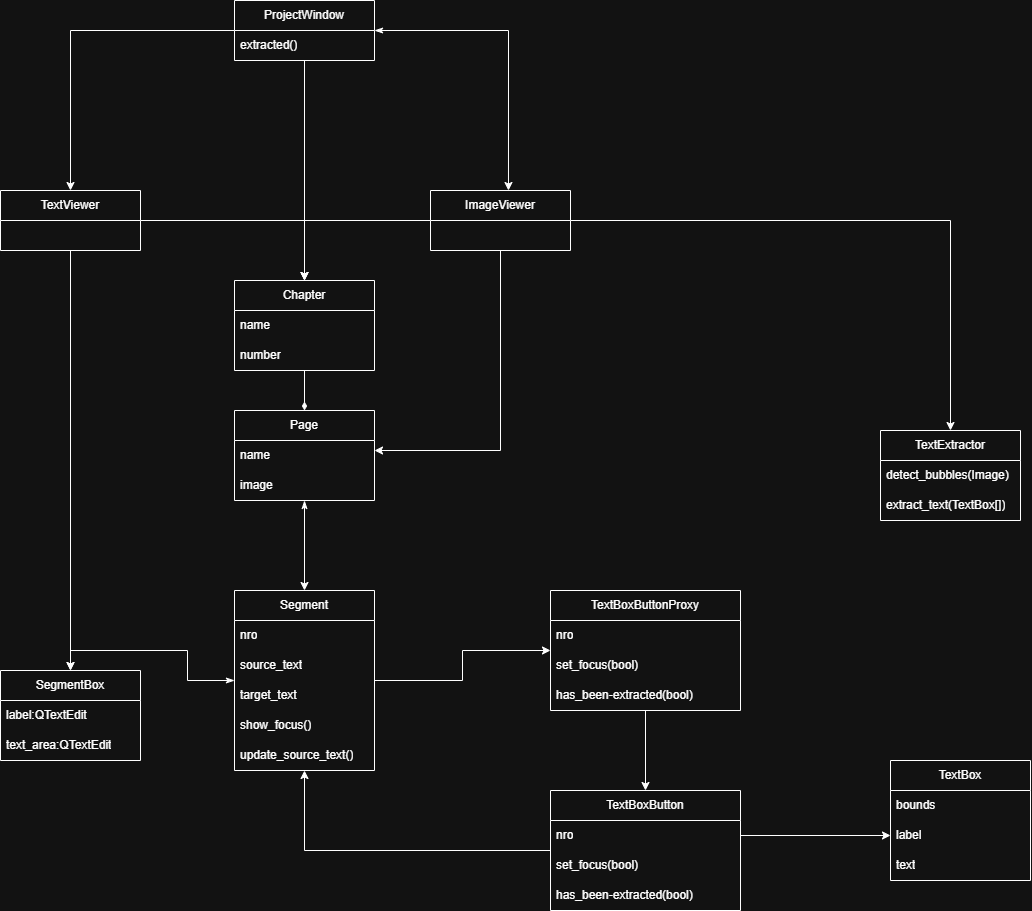

The diagram above was exported from draw.io. Its source (the exported page's mxGraphModel, read from the mxfile embedded in the PNG):
<mxGraphModel dx="1768" dy="936" grid="1" gridSize="10" guides="1" tooltips="1" connect="1" arrows="1" fold="1" page="1" pageScale="1" pageWidth="827" pageHeight="1169" math="0" shadow="0">
  <root>
    <mxCell id="0" />
    <mxCell id="1" parent="0" />
    <mxCell id="esxwVHZM5dZONTrjrWWl-25" edge="1" parent="1" source="sjwGcQrnUppoQSRpVWxQ-8" style="edgeStyle=orthogonalEdgeStyle;rounded=0;orthogonalLoop=1;jettySize=auto;html=1;exitX=1;exitY=0.5;exitDx=0;exitDy=0;startArrow=none;startFill=0;" target="sjwGcQrnUppoQSRpVWxQ-19">
      <mxGeometry relative="1" as="geometry" />
    </mxCell>
    <mxCell id="esxwVHZM5dZONTrjrWWl-30" edge="1" parent="1" source="esxwVHZM5dZONTrjrWWl-2" style="edgeStyle=orthogonalEdgeStyle;rounded=0;orthogonalLoop=1;jettySize=auto;html=1;" target="esxwVHZM5dZONTrjrWWl-26">
      <mxGeometry relative="1" as="geometry" />
    </mxCell>
    <mxCell id="esxwVHZM5dZONTrjrWWl-35" edge="1" parent="1" source="esxwVHZM5dZONTrjrWWl-2" style="edgeStyle=orthogonalEdgeStyle;rounded=0;orthogonalLoop=1;jettySize=auto;html=1;entryX=0.5;entryY=0;entryDx=0;entryDy=0;" target="sjwGcQrnUppoQSRpVWxQ-3">
      <mxGeometry relative="1" as="geometry">
        <mxPoint x="500" y="315" as="targetPoint" />
      </mxGeometry>
    </mxCell>
    <mxCell id="xIoG25dCBmySSdH2Way1-3" edge="1" parent="1" source="esxwVHZM5dZONTrjrWWl-2" style="edgeStyle=orthogonalEdgeStyle;rounded=0;orthogonalLoop=1;jettySize=auto;html=1;" target="sjwGcQrnUppoQSRpVWxQ-1">
      <mxGeometry relative="1" as="geometry">
        <Array as="points">
          <mxPoint x="610" y="510" />
        </Array>
      </mxGeometry>
    </mxCell>
    <mxCell id="esxwVHZM5dZONTrjrWWl-2" parent="1" style="swimlane;fontStyle=0;childLayout=stackLayout;horizontal=1;startSize=30;horizontalStack=0;resizeParent=1;resizeParentMax=0;resizeLast=0;collapsible=1;marginBottom=0;whiteSpace=wrap;html=1;" value="ImageViewer" vertex="1">
      <mxGeometry height="60" width="140" x="540" y="250" as="geometry" />
    </mxCell>
    <mxCell id="esxwVHZM5dZONTrjrWWl-36" edge="1" parent="1" source="esxwVHZM5dZONTrjrWWl-6" style="edgeStyle=orthogonalEdgeStyle;rounded=0;orthogonalLoop=1;jettySize=auto;html=1;entryX=0.5;entryY=0;entryDx=0;entryDy=0;" target="sjwGcQrnUppoQSRpVWxQ-3">
      <mxGeometry relative="1" as="geometry">
        <mxPoint x="320" y="315" as="targetPoint" />
      </mxGeometry>
    </mxCell>
    <mxCell id="xIoG25dCBmySSdH2Way1-2" edge="1" parent="1" source="esxwVHZM5dZONTrjrWWl-6" style="edgeStyle=orthogonalEdgeStyle;rounded=0;orthogonalLoop=1;jettySize=auto;html=1;entryX=0.5;entryY=0;entryDx=0;entryDy=0;" target="esxwVHZM5dZONTrjrWWl-32">
      <mxGeometry relative="1" as="geometry" />
    </mxCell>
    <mxCell id="esxwVHZM5dZONTrjrWWl-6" parent="1" style="swimlane;fontStyle=0;childLayout=stackLayout;horizontal=1;startSize=30;horizontalStack=0;resizeParent=1;resizeParentMax=0;resizeLast=0;collapsible=1;marginBottom=0;whiteSpace=wrap;html=1;" value="TextViewer" vertex="1">
      <mxGeometry height="60" width="140" x="110" y="250" as="geometry" />
    </mxCell>
    <mxCell id="esxwVHZM5dZONTrjrWWl-14" edge="1" parent="1" source="esxwVHZM5dZONTrjrWWl-10" style="edgeStyle=orthogonalEdgeStyle;rounded=0;orthogonalLoop=1;jettySize=auto;html=1;entryX=0.5;entryY=0;entryDx=0;entryDy=0;" target="esxwVHZM5dZONTrjrWWl-6">
      <mxGeometry relative="1" as="geometry" />
    </mxCell>
    <mxCell id="esxwVHZM5dZONTrjrWWl-10" parent="1" style="swimlane;fontStyle=0;childLayout=stackLayout;horizontal=1;startSize=30;horizontalStack=0;resizeParent=1;resizeParentMax=0;resizeLast=0;collapsible=1;marginBottom=0;whiteSpace=wrap;html=1;" value="ProjectWindow" vertex="1">
      <mxGeometry height="60" width="140" x="344" y="60" as="geometry" />
    </mxCell>
    <mxCell id="esxwVHZM5dZONTrjrWWl-13" parent="esxwVHZM5dZONTrjrWWl-10" style="text;strokeColor=none;fillColor=none;align=left;verticalAlign=middle;spacingLeft=4;spacingRight=4;overflow=hidden;points=[[0,0.5],[1,0.5]];portConstraint=eastwest;rotatable=0;whiteSpace=wrap;html=1;" value="extracted()" vertex="1">
      <mxGeometry height="30" width="140" y="30" as="geometry" />
    </mxCell>
    <mxCell id="esxwVHZM5dZONTrjrWWl-15" edge="1" parent="1" source="esxwVHZM5dZONTrjrWWl-10" style="edgeStyle=orthogonalEdgeStyle;rounded=0;orthogonalLoop=1;jettySize=auto;html=1;entryX=0.557;entryY=0;entryDx=0;entryDy=0;entryPerimeter=0;startArrow=classicThin;startFill=1;" target="esxwVHZM5dZONTrjrWWl-2">
      <mxGeometry relative="1" as="geometry" />
    </mxCell>
    <mxCell id="xIoG25dCBmySSdH2Way1-1" edge="1" parent="1" source="esxwVHZM5dZONTrjrWWl-16" style="edgeStyle=orthogonalEdgeStyle;rounded=0;orthogonalLoop=1;jettySize=auto;html=1;" target="sjwGcQrnUppoQSRpVWxQ-8">
      <mxGeometry relative="1" as="geometry" />
    </mxCell>
    <mxCell id="esxwVHZM5dZONTrjrWWl-16" parent="1" style="swimlane;fontStyle=0;childLayout=stackLayout;horizontal=1;startSize=30;horizontalStack=0;resizeParent=1;resizeParentMax=0;resizeLast=0;collapsible=1;marginBottom=0;whiteSpace=wrap;html=1;" value="TextBoxButton" vertex="1">
      <mxGeometry height="120" width="190" x="660" y="850" as="geometry" />
    </mxCell>
    <mxCell id="sjwGcQrnUppoQSRpVWxQ-17" parent="esxwVHZM5dZONTrjrWWl-16" style="text;strokeColor=none;fillColor=none;align=left;verticalAlign=middle;spacingLeft=4;spacingRight=4;overflow=hidden;points=[[0,0.5],[1,0.5]];portConstraint=eastwest;rotatable=0;whiteSpace=wrap;html=1;" value="nro" vertex="1">
      <mxGeometry height="30" width="190" y="30" as="geometry" />
    </mxCell>
    <mxCell id="esxwVHZM5dZONTrjrWWl-18" parent="esxwVHZM5dZONTrjrWWl-16" style="text;strokeColor=none;fillColor=none;align=left;verticalAlign=middle;spacingLeft=4;spacingRight=4;overflow=hidden;points=[[0,0.5],[1,0.5]];portConstraint=eastwest;rotatable=0;whiteSpace=wrap;html=1;" value="set_focus(bool)" vertex="1">
      <mxGeometry height="30" width="190" y="60" as="geometry" />
    </mxCell>
    <mxCell id="sjwGcQrnUppoQSRpVWxQ-16" parent="esxwVHZM5dZONTrjrWWl-16" style="text;strokeColor=none;fillColor=none;align=left;verticalAlign=middle;spacingLeft=4;spacingRight=4;overflow=hidden;points=[[0,0.5],[1,0.5]];portConstraint=eastwest;rotatable=0;whiteSpace=wrap;html=1;" value="has_been-extracted(bool)" vertex="1">
      <mxGeometry height="30" width="190" y="90" as="geometry" />
    </mxCell>
    <mxCell id="esxwVHZM5dZONTrjrWWl-20" parent="1" style="swimlane;fontStyle=0;childLayout=stackLayout;horizontal=1;startSize=30;horizontalStack=0;resizeParent=1;resizeParentMax=0;resizeLast=0;collapsible=1;marginBottom=0;whiteSpace=wrap;html=1;" value="TextBox" vertex="1">
      <mxGeometry height="120" width="140" x="1000" y="820" as="geometry" />
    </mxCell>
    <mxCell id="esxwVHZM5dZONTrjrWWl-21" parent="esxwVHZM5dZONTrjrWWl-20" style="text;strokeColor=none;fillColor=none;align=left;verticalAlign=middle;spacingLeft=4;spacingRight=4;overflow=hidden;points=[[0,0.5],[1,0.5]];portConstraint=eastwest;rotatable=0;whiteSpace=wrap;html=1;" value="bounds" vertex="1">
      <mxGeometry height="30" width="140" y="30" as="geometry" />
    </mxCell>
    <mxCell id="esxwVHZM5dZONTrjrWWl-22" parent="esxwVHZM5dZONTrjrWWl-20" style="text;strokeColor=none;fillColor=none;align=left;verticalAlign=middle;spacingLeft=4;spacingRight=4;overflow=hidden;points=[[0,0.5],[1,0.5]];portConstraint=eastwest;rotatable=0;whiteSpace=wrap;html=1;" value="label" vertex="1">
      <mxGeometry height="30" width="140" y="60" as="geometry" />
    </mxCell>
    <mxCell id="esxwVHZM5dZONTrjrWWl-23" parent="esxwVHZM5dZONTrjrWWl-20" style="text;strokeColor=none;fillColor=none;align=left;verticalAlign=middle;spacingLeft=4;spacingRight=4;overflow=hidden;points=[[0,0.5],[1,0.5]];portConstraint=eastwest;rotatable=0;whiteSpace=wrap;html=1;" value="text" vertex="1">
      <mxGeometry height="30" width="140" y="90" as="geometry" />
    </mxCell>
    <mxCell id="esxwVHZM5dZONTrjrWWl-26" parent="1" style="swimlane;fontStyle=0;childLayout=stackLayout;horizontal=1;startSize=30;horizontalStack=0;resizeParent=1;resizeParentMax=0;resizeLast=0;collapsible=1;marginBottom=0;whiteSpace=wrap;html=1;" value="TextExtractor" vertex="1">
      <mxGeometry height="90" width="140" x="990" y="490" as="geometry" />
    </mxCell>
    <mxCell id="esxwVHZM5dZONTrjrWWl-28" parent="esxwVHZM5dZONTrjrWWl-26" style="text;strokeColor=none;fillColor=none;align=left;verticalAlign=middle;spacingLeft=4;spacingRight=4;overflow=hidden;points=[[0,0.5],[1,0.5]];portConstraint=eastwest;rotatable=0;whiteSpace=wrap;html=1;" value="detect_bubbles(Image)" vertex="1">
      <mxGeometry height="30" width="140" y="30" as="geometry" />
    </mxCell>
    <mxCell id="esxwVHZM5dZONTrjrWWl-29" parent="esxwVHZM5dZONTrjrWWl-26" style="text;strokeColor=none;fillColor=none;align=left;verticalAlign=middle;spacingLeft=4;spacingRight=4;overflow=hidden;points=[[0,0.5],[1,0.5]];portConstraint=eastwest;rotatable=0;whiteSpace=wrap;html=1;" value="extract_text(TextBox[])" vertex="1">
      <mxGeometry height="30" width="140" y="60" as="geometry" />
    </mxCell>
    <mxCell id="esxwVHZM5dZONTrjrWWl-32" parent="1" style="swimlane;fontStyle=0;childLayout=stackLayout;horizontal=1;startSize=30;horizontalStack=0;resizeParent=1;resizeParentMax=0;resizeLast=0;collapsible=1;marginBottom=0;whiteSpace=wrap;html=1;" value="SegmentBox" vertex="1">
      <mxGeometry height="90" width="140" x="110" y="730" as="geometry" />
    </mxCell>
    <mxCell id="sjwGcQrnUppoQSRpVWxQ-18" parent="esxwVHZM5dZONTrjrWWl-32" style="text;strokeColor=none;fillColor=none;align=left;verticalAlign=middle;spacingLeft=4;spacingRight=4;overflow=hidden;points=[[0,0.5],[1,0.5]];portConstraint=eastwest;rotatable=0;whiteSpace=wrap;html=1;" value="label:QTextEdit" vertex="1">
      <mxGeometry height="30" width="140" y="30" as="geometry" />
    </mxCell>
    <mxCell id="esxwVHZM5dZONTrjrWWl-33" parent="esxwVHZM5dZONTrjrWWl-32" style="text;strokeColor=none;fillColor=none;align=left;verticalAlign=middle;spacingLeft=4;spacingRight=4;overflow=hidden;points=[[0,0.5],[1,0.5]];portConstraint=eastwest;rotatable=0;whiteSpace=wrap;html=1;" value="text_area:QTextEdit" vertex="1">
      <mxGeometry height="30" width="140" y="60" as="geometry" />
    </mxCell>
    <mxCell id="sjwGcQrnUppoQSRpVWxQ-10" edge="1" parent="1" source="sjwGcQrnUppoQSRpVWxQ-1" style="edgeStyle=orthogonalEdgeStyle;rounded=0;orthogonalLoop=1;jettySize=auto;html=1;startArrow=classicThin;startFill=1;" target="sjwGcQrnUppoQSRpVWxQ-8">
      <mxGeometry relative="1" as="geometry" />
    </mxCell>
    <mxCell id="sjwGcQrnUppoQSRpVWxQ-1" parent="1" style="swimlane;fontStyle=0;childLayout=stackLayout;horizontal=1;startSize=30;horizontalStack=0;resizeParent=1;resizeParentMax=0;resizeLast=0;collapsible=1;marginBottom=0;whiteSpace=wrap;html=1;" value="Page" vertex="1">
      <mxGeometry height="90" width="140" x="344" y="470" as="geometry" />
    </mxCell>
    <mxCell id="sjwGcQrnUppoQSRpVWxQ-13" parent="sjwGcQrnUppoQSRpVWxQ-1" style="text;strokeColor=none;fillColor=none;align=left;verticalAlign=middle;spacingLeft=4;spacingRight=4;overflow=hidden;points=[[0,0.5],[1,0.5]];portConstraint=eastwest;rotatable=0;whiteSpace=wrap;html=1;" value="name" vertex="1">
      <mxGeometry height="30" width="140" y="30" as="geometry" />
    </mxCell>
    <mxCell id="sjwGcQrnUppoQSRpVWxQ-2" parent="sjwGcQrnUppoQSRpVWxQ-1" style="text;strokeColor=none;fillColor=none;align=left;verticalAlign=middle;spacingLeft=4;spacingRight=4;overflow=hidden;points=[[0,0.5],[1,0.5]];portConstraint=eastwest;rotatable=0;whiteSpace=wrap;html=1;" value="image" vertex="1">
      <mxGeometry height="30" width="140" y="60" as="geometry" />
    </mxCell>
    <mxCell id="sjwGcQrnUppoQSRpVWxQ-3" parent="1" style="swimlane;fontStyle=0;childLayout=stackLayout;horizontal=1;startSize=30;horizontalStack=0;resizeParent=1;resizeParentMax=0;resizeLast=0;collapsible=1;marginBottom=0;whiteSpace=wrap;html=1;" value="Chapter" vertex="1">
      <mxGeometry height="90" width="140" x="344" y="340" as="geometry" />
    </mxCell>
    <mxCell id="sjwGcQrnUppoQSRpVWxQ-12" parent="sjwGcQrnUppoQSRpVWxQ-3" style="text;strokeColor=none;fillColor=none;align=left;verticalAlign=middle;spacingLeft=4;spacingRight=4;overflow=hidden;points=[[0,0.5],[1,0.5]];portConstraint=eastwest;rotatable=0;whiteSpace=wrap;html=1;" value="name" vertex="1">
      <mxGeometry height="30" width="140" y="30" as="geometry" />
    </mxCell>
    <mxCell id="sjwGcQrnUppoQSRpVWxQ-4" parent="sjwGcQrnUppoQSRpVWxQ-3" style="text;strokeColor=none;fillColor=none;align=left;verticalAlign=middle;spacingLeft=4;spacingRight=4;overflow=hidden;points=[[0,0.5],[1,0.5]];portConstraint=eastwest;rotatable=0;whiteSpace=wrap;html=1;" value="number" vertex="1">
      <mxGeometry height="30" width="140" y="60" as="geometry" />
    </mxCell>
    <mxCell id="sjwGcQrnUppoQSRpVWxQ-5" edge="1" parent="1" source="esxwVHZM5dZONTrjrWWl-10" style="edgeStyle=orthogonalEdgeStyle;rounded=0;orthogonalLoop=1;jettySize=auto;html=1;entryX=0.5;entryY=0;entryDx=0;entryDy=0;" target="sjwGcQrnUppoQSRpVWxQ-3">
      <mxGeometry relative="1" as="geometry">
        <mxPoint x="540" y="110" as="sourcePoint" />
        <mxPoint x="678" y="240" as="targetPoint" />
      </mxGeometry>
    </mxCell>
    <mxCell id="sjwGcQrnUppoQSRpVWxQ-7" edge="1" parent="1" source="sjwGcQrnUppoQSRpVWxQ-3" style="edgeStyle=orthogonalEdgeStyle;rounded=0;orthogonalLoop=1;jettySize=auto;html=1;endArrow=diamondThin;endFill=1;" target="sjwGcQrnUppoQSRpVWxQ-1">
      <mxGeometry relative="1" as="geometry" />
    </mxCell>
    <mxCell id="sjwGcQrnUppoQSRpVWxQ-8" parent="1" style="swimlane;fontStyle=0;childLayout=stackLayout;horizontal=1;startSize=30;horizontalStack=0;resizeParent=1;resizeParentMax=0;resizeLast=0;collapsible=1;marginBottom=0;whiteSpace=wrap;html=1;" value="Segment" vertex="1">
      <mxGeometry height="180" width="140" x="344" y="650" as="geometry" />
    </mxCell>
    <mxCell id="sjwGcQrnUppoQSRpVWxQ-14" parent="sjwGcQrnUppoQSRpVWxQ-8" style="text;strokeColor=none;fillColor=none;align=left;verticalAlign=middle;spacingLeft=4;spacingRight=4;overflow=hidden;points=[[0,0.5],[1,0.5]];portConstraint=eastwest;rotatable=0;whiteSpace=wrap;html=1;" value="nro" vertex="1">
      <mxGeometry height="30" width="140" y="30" as="geometry" />
    </mxCell>
    <mxCell id="sjwGcQrnUppoQSRpVWxQ-15" parent="sjwGcQrnUppoQSRpVWxQ-8" style="text;strokeColor=none;fillColor=none;align=left;verticalAlign=middle;spacingLeft=4;spacingRight=4;overflow=hidden;points=[[0,0.5],[1,0.5]];portConstraint=eastwest;rotatable=0;whiteSpace=wrap;html=1;" value="source_text" vertex="1">
      <mxGeometry height="30" width="140" y="60" as="geometry" />
    </mxCell>
    <mxCell id="sjwGcQrnUppoQSRpVWxQ-9" parent="sjwGcQrnUppoQSRpVWxQ-8" style="text;strokeColor=none;fillColor=none;align=left;verticalAlign=middle;spacingLeft=4;spacingRight=4;overflow=hidden;points=[[0,0.5],[1,0.5]];portConstraint=eastwest;rotatable=0;whiteSpace=wrap;html=1;" value="target_text" vertex="1">
      <mxGeometry height="30" width="140" y="90" as="geometry" />
    </mxCell>
    <mxCell id="xIoG25dCBmySSdH2Way1-5" parent="sjwGcQrnUppoQSRpVWxQ-8" style="text;strokeColor=none;fillColor=none;align=left;verticalAlign=middle;spacingLeft=4;spacingRight=4;overflow=hidden;points=[[0,0.5],[1,0.5]];portConstraint=eastwest;rotatable=0;whiteSpace=wrap;html=1;" value="show_focus()" vertex="1">
      <mxGeometry height="30" width="140" y="120" as="geometry" />
    </mxCell>
    <mxCell id="xIoG25dCBmySSdH2Way1-4" parent="sjwGcQrnUppoQSRpVWxQ-8" style="text;strokeColor=none;fillColor=none;align=left;verticalAlign=middle;spacingLeft=4;spacingRight=4;overflow=hidden;points=[[0,0.5],[1,0.5]];portConstraint=eastwest;rotatable=0;whiteSpace=wrap;html=1;" value="update_source_text()" vertex="1">
      <mxGeometry height="30" width="140" y="150" as="geometry" />
    </mxCell>
    <mxCell id="sjwGcQrnUppoQSRpVWxQ-11" edge="1" parent="1" source="sjwGcQrnUppoQSRpVWxQ-8" style="edgeStyle=orthogonalEdgeStyle;rounded=0;orthogonalLoop=1;jettySize=auto;html=1;entryX=0.5;entryY=0;entryDx=0;entryDy=0;startArrow=classicThin;startFill=1;" target="esxwVHZM5dZONTrjrWWl-32">
      <mxGeometry relative="1" as="geometry">
        <mxPoint x="510" y="680" as="sourcePoint" />
        <mxPoint x="746" y="700" as="targetPoint" />
      </mxGeometry>
    </mxCell>
    <mxCell id="sjwGcQrnUppoQSRpVWxQ-23" edge="1" parent="1" source="sjwGcQrnUppoQSRpVWxQ-19" style="edgeStyle=orthogonalEdgeStyle;rounded=0;orthogonalLoop=1;jettySize=auto;html=1;" target="esxwVHZM5dZONTrjrWWl-16">
      <mxGeometry relative="1" as="geometry" />
    </mxCell>
    <mxCell id="sjwGcQrnUppoQSRpVWxQ-19" parent="1" style="swimlane;fontStyle=0;childLayout=stackLayout;horizontal=1;startSize=30;horizontalStack=0;resizeParent=1;resizeParentMax=0;resizeLast=0;collapsible=1;marginBottom=0;whiteSpace=wrap;html=1;" value="TextBoxButtonProxy" vertex="1">
      <mxGeometry height="120" width="190" x="660" y="650" as="geometry" />
    </mxCell>
    <mxCell id="sjwGcQrnUppoQSRpVWxQ-20" parent="sjwGcQrnUppoQSRpVWxQ-19" style="text;strokeColor=none;fillColor=none;align=left;verticalAlign=middle;spacingLeft=4;spacingRight=4;overflow=hidden;points=[[0,0.5],[1,0.5]];portConstraint=eastwest;rotatable=0;whiteSpace=wrap;html=1;" value="nro" vertex="1">
      <mxGeometry height="30" width="190" y="30" as="geometry" />
    </mxCell>
    <mxCell id="sjwGcQrnUppoQSRpVWxQ-21" parent="sjwGcQrnUppoQSRpVWxQ-19" style="text;strokeColor=none;fillColor=none;align=left;verticalAlign=middle;spacingLeft=4;spacingRight=4;overflow=hidden;points=[[0,0.5],[1,0.5]];portConstraint=eastwest;rotatable=0;whiteSpace=wrap;html=1;" value="set_focus(bool)" vertex="1">
      <mxGeometry height="30" width="190" y="60" as="geometry" />
    </mxCell>
    <mxCell id="sjwGcQrnUppoQSRpVWxQ-22" parent="sjwGcQrnUppoQSRpVWxQ-19" style="text;strokeColor=none;fillColor=none;align=left;verticalAlign=middle;spacingLeft=4;spacingRight=4;overflow=hidden;points=[[0,0.5],[1,0.5]];portConstraint=eastwest;rotatable=0;whiteSpace=wrap;html=1;" value="has_been-extracted(bool)" vertex="1">
      <mxGeometry height="30" width="190" y="90" as="geometry" />
    </mxCell>
    <mxCell id="xIoG25dCBmySSdH2Way1-6" edge="1" parent="1" source="sjwGcQrnUppoQSRpVWxQ-17" style="edgeStyle=orthogonalEdgeStyle;rounded=0;orthogonalLoop=1;jettySize=auto;html=1;entryX=0;entryY=0.5;entryDx=0;entryDy=0;" target="esxwVHZM5dZONTrjrWWl-22">
      <mxGeometry relative="1" as="geometry" />
    </mxCell>
  </root>
</mxGraphModel>